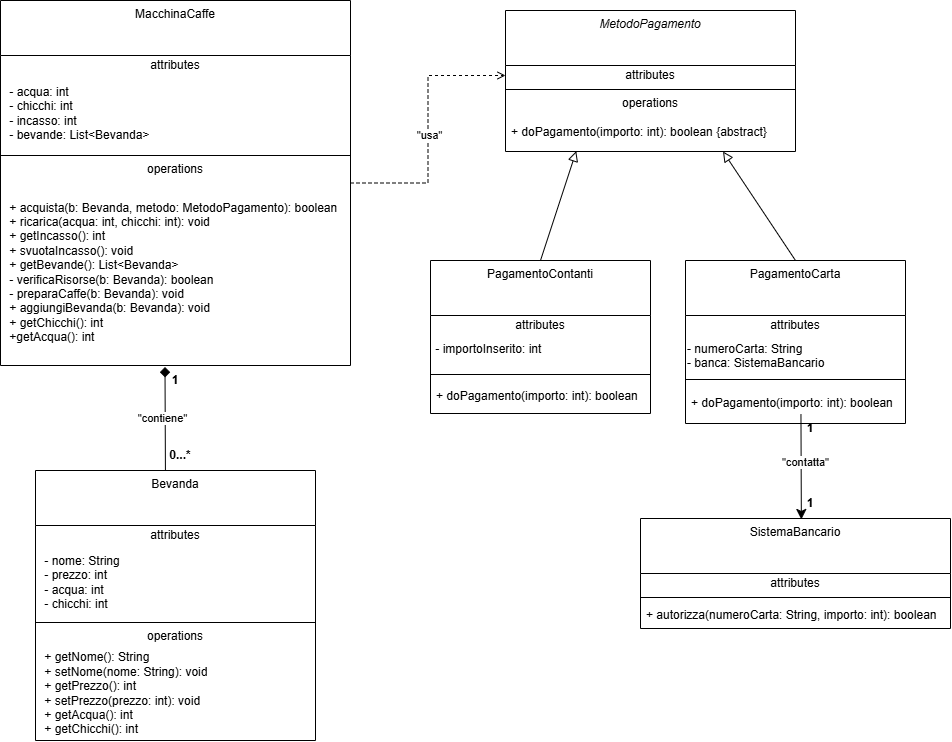

The diagram above was exported from draw.io. Its source (the exported page's mxGraphModel, read from the mxfile embedded in the PNG):
<mxGraphModel dx="989" dy="808" grid="1" gridSize="10" guides="1" tooltips="1" connect="1" arrows="1" fold="1" page="1" pageScale="1" pageWidth="1169" pageHeight="827" math="0" shadow="0">
  <root>
    <mxCell id="0" />
    <mxCell id="1" parent="0" />
    <mxCell id="Iz1-LUOF0DnqosxZ2C7d-8" edge="1" parent="1" source="1teteoOkLymXfrAWbAMc-1" style="edgeStyle=orthogonalEdgeStyle;rounded=0;orthogonalLoop=1;jettySize=auto;html=1;entryX=0;entryY=0.5;entryDx=0;entryDy=0;endArrow=open;endFill=0;dashed=1;" target="1teteoOkLymXfrAWbAMc-10">
      <mxGeometry relative="1" as="geometry" />
    </mxCell>
    <mxCell id="Iz1-LUOF0DnqosxZ2C7d-22" connectable="0" parent="Iz1-LUOF0DnqosxZ2C7d-8" style="edgeLabel;html=1;align=center;verticalAlign=middle;resizable=0;points=[];" value="&quot;usa&quot;" vertex="1">
      <mxGeometry relative="1" x="-0.04" y="-1" as="geometry">
        <mxPoint as="offset" />
      </mxGeometry>
    </mxCell>
    <mxCell id="1teteoOkLymXfrAWbAMc-1" parent="1" style="swimlane;fontStyle=0;align=center;verticalAlign=top;childLayout=stackLayout;horizontal=1;startSize=55;horizontalStack=0;resizeParent=1;resizeParentMax=0;resizeLast=0;collapsible=0;marginBottom=0;html=1;whiteSpace=wrap;" value="MacchinaC&lt;span style=&quot;background-color: transparent; color: light-dark(#000000, var(--ge-light-color, #ffffff));&quot;&gt;affe&lt;/span&gt;" vertex="1">
      <mxGeometry height="365" width="350" x="155" y="60" as="geometry" />
    </mxCell>
    <mxCell id="1teteoOkLymXfrAWbAMc-2" parent="1teteoOkLymXfrAWbAMc-1" style="text;html=1;strokeColor=none;fillColor=none;align=center;verticalAlign=middle;spacingLeft=4;spacingRight=4;overflow=hidden;rotatable=0;points=[[0,0.5],[1,0.5]];portConstraint=eastwest;whiteSpace=wrap;" value="attributes" vertex="1">
      <mxGeometry height="20" width="350" y="55" as="geometry" />
    </mxCell>
    <mxCell id="1teteoOkLymXfrAWbAMc-3" parent="1teteoOkLymXfrAWbAMc-1" style="text;html=1;strokeColor=none;fillColor=none;align=left;verticalAlign=middle;spacingLeft=4;spacingRight=4;overflow=hidden;rotatable=0;points=[[0,0.5],[1,0.5]];portConstraint=eastwest;whiteSpace=wrap;" value="&lt;div&gt;&amp;nbsp;- acqua: int&lt;/div&gt;&lt;div&gt;&amp;nbsp;- chicchi: int&lt;/div&gt;&lt;div&gt;&amp;nbsp;- incasso: int&lt;/div&gt;&lt;div&gt;&amp;nbsp;- bevande: List&amp;lt;Bevanda&amp;gt;&lt;/div&gt;" vertex="1">
      <mxGeometry height="76" width="350" y="75" as="geometry" />
    </mxCell>
    <mxCell id="1teteoOkLymXfrAWbAMc-6" parent="1teteoOkLymXfrAWbAMc-1" style="line;strokeWidth=1;fillColor=none;align=left;verticalAlign=middle;spacingTop=-1;spacingLeft=3;spacingRight=3;rotatable=0;labelPosition=right;points=[];portConstraint=eastwest;" value="" vertex="1">
      <mxGeometry height="8" width="350" y="151" as="geometry" />
    </mxCell>
    <mxCell id="1teteoOkLymXfrAWbAMc-7" parent="1teteoOkLymXfrAWbAMc-1" style="text;html=1;strokeColor=none;fillColor=none;align=center;verticalAlign=middle;spacingLeft=4;spacingRight=4;overflow=hidden;rotatable=0;points=[[0,0.5],[1,0.5]];portConstraint=eastwest;whiteSpace=wrap;" value="operations" vertex="1">
      <mxGeometry height="20" width="350" y="159" as="geometry" />
    </mxCell>
    <mxCell id="1teteoOkLymXfrAWbAMc-8" parent="1teteoOkLymXfrAWbAMc-1" style="text;html=1;strokeColor=none;fillColor=none;align=left;verticalAlign=middle;spacingLeft=4;spacingRight=4;overflow=hidden;rotatable=0;points=[[0,0.5],[1,0.5]];portConstraint=eastwest;whiteSpace=wrap;" value="&amp;nbsp;+ acquista(b: Bevanda, metodo: MetodoPagamento): boolean&lt;div&gt;&amp;nbsp;+ ricarica(acqua: int, chicchi: int): void&lt;br&gt;&amp;nbsp;+ getIncasso(): int&lt;br&gt;&amp;nbsp;+ svuotaIncasso(): void&lt;br&gt;&amp;nbsp;+ getBevande(): List&amp;lt;Bevanda&amp;gt;&lt;br&gt;&amp;nbsp;- verificaRisorse(b: Bevanda): boolean&lt;br&gt;&amp;nbsp;- preparaCaffe(b: Bevanda): void&lt;/div&gt;&lt;div&gt;&amp;nbsp;+ aggiungiBevanda(b: Bevanda): void&lt;/div&gt;&lt;div&gt;&amp;nbsp;+ getChicchi(): int&lt;/div&gt;&lt;div&gt;&amp;nbsp;+getAcqua(): int&lt;/div&gt;" vertex="1">
      <mxGeometry height="186" width="350" y="179" as="geometry" />
    </mxCell>
    <mxCell id="1teteoOkLymXfrAWbAMc-9" parent="1" style="swimlane;fontStyle=0;align=center;verticalAlign=top;childLayout=stackLayout;horizontal=1;startSize=55;horizontalStack=0;resizeParent=1;resizeParentMax=0;resizeLast=0;collapsible=0;marginBottom=0;html=1;whiteSpace=wrap;" value="&lt;i style=&quot;&quot;&gt;Metodo&lt;/i&gt;&lt;i style=&quot;background-color: transparent; color: light-dark(#000000, var(--ge-light-color, #ffffff));&quot;&gt;Pagamento&lt;/i&gt;" vertex="1">
      <mxGeometry height="141" width="290" x="660" y="70" as="geometry" />
    </mxCell>
    <mxCell id="1teteoOkLymXfrAWbAMc-10" parent="1teteoOkLymXfrAWbAMc-9" style="text;html=1;strokeColor=none;fillColor=none;align=center;verticalAlign=middle;spacingLeft=4;spacingRight=4;overflow=hidden;rotatable=0;points=[[0,0.5],[1,0.5]];portConstraint=eastwest;whiteSpace=wrap;" value="attributes" vertex="1">
      <mxGeometry height="20" width="290" y="55" as="geometry" />
    </mxCell>
    <mxCell id="1teteoOkLymXfrAWbAMc-14" parent="1teteoOkLymXfrAWbAMc-9" style="line;strokeWidth=1;fillColor=none;align=left;verticalAlign=middle;spacingTop=-1;spacingLeft=3;spacingRight=3;rotatable=0;labelPosition=right;points=[];portConstraint=eastwest;" value="" vertex="1">
      <mxGeometry height="8" width="290" y="75" as="geometry" />
    </mxCell>
    <mxCell id="1teteoOkLymXfrAWbAMc-15" parent="1teteoOkLymXfrAWbAMc-9" style="text;html=1;strokeColor=none;fillColor=none;align=center;verticalAlign=middle;spacingLeft=4;spacingRight=4;overflow=hidden;rotatable=0;points=[[0,0.5],[1,0.5]];portConstraint=eastwest;whiteSpace=wrap;" value="operations" vertex="1">
      <mxGeometry height="20" width="290" y="83" as="geometry" />
    </mxCell>
    <mxCell id="1teteoOkLymXfrAWbAMc-16" parent="1teteoOkLymXfrAWbAMc-9" style="text;html=1;strokeColor=none;fillColor=none;align=left;verticalAlign=middle;spacingLeft=4;spacingRight=4;overflow=hidden;rotatable=0;points=[[0,0.5],[1,0.5]];portConstraint=eastwest;whiteSpace=wrap;" value="+ doPagamento(importo: int): boolean   {abstract}" vertex="1">
      <mxGeometry height="38" width="290" y="103" as="geometry" />
    </mxCell>
    <mxCell id="1teteoOkLymXfrAWbAMc-17" parent="1" style="swimlane;fontStyle=0;align=center;verticalAlign=top;childLayout=stackLayout;horizontal=1;startSize=55;horizontalStack=0;resizeParent=1;resizeParentMax=0;resizeLast=0;collapsible=0;marginBottom=0;html=1;whiteSpace=wrap;" value="PagamentoC&lt;span style=&quot;background-color: transparent; color: light-dark(#000000, var(--ge-light-color, #ffffff));&quot;&gt;ontanti&lt;/span&gt;" vertex="1">
      <mxGeometry height="153" width="220" x="585" y="320" as="geometry" />
    </mxCell>
    <mxCell id="1teteoOkLymXfrAWbAMc-18" parent="1teteoOkLymXfrAWbAMc-17" style="text;html=1;strokeColor=none;fillColor=none;align=center;verticalAlign=middle;spacingLeft=4;spacingRight=4;overflow=hidden;rotatable=0;points=[[0,0.5],[1,0.5]];portConstraint=eastwest;whiteSpace=wrap;" value="attributes" vertex="1">
      <mxGeometry height="20" width="220" y="55" as="geometry" />
    </mxCell>
    <mxCell id="Iz1-LUOF0DnqosxZ2C7d-6" parent="1teteoOkLymXfrAWbAMc-17" style="text;whiteSpace=wrap;html=1;" value="&amp;nbsp;- importoInserito: int" vertex="1">
      <mxGeometry height="35" width="220" y="75" as="geometry" />
    </mxCell>
    <mxCell id="1teteoOkLymXfrAWbAMc-22" parent="1teteoOkLymXfrAWbAMc-17" style="line;strokeWidth=1;fillColor=none;align=left;verticalAlign=middle;spacingTop=-1;spacingLeft=3;spacingRight=3;rotatable=0;labelPosition=right;points=[];portConstraint=eastwest;" value="" vertex="1">
      <mxGeometry height="8" width="220" y="110" as="geometry" />
    </mxCell>
    <mxCell id="1teteoOkLymXfrAWbAMc-23" parent="1teteoOkLymXfrAWbAMc-17" style="text;html=1;strokeColor=none;fillColor=none;align=left;verticalAlign=middle;spacingLeft=4;spacingRight=4;overflow=hidden;rotatable=0;points=[[0,0.5],[1,0.5]];portConstraint=eastwest;whiteSpace=wrap;" value="+ doPagamento(importo: int): boolean" vertex="1">
      <mxGeometry height="35" width="220" y="118" as="geometry" />
    </mxCell>
    <mxCell id="1teteoOkLymXfrAWbAMc-25" parent="1" style="swimlane;fontStyle=0;align=center;verticalAlign=top;childLayout=stackLayout;horizontal=1;startSize=55;horizontalStack=0;resizeParent=1;resizeParentMax=0;resizeLast=0;collapsible=0;marginBottom=0;html=1;whiteSpace=wrap;" value="PagamentoC&lt;span style=&quot;background-color: transparent; color: light-dark(#000000, var(--ge-light-color, #ffffff));&quot;&gt;arta&lt;/span&gt;" vertex="1">
      <mxGeometry height="163" width="220" x="840" y="320" as="geometry" />
    </mxCell>
    <mxCell id="1teteoOkLymXfrAWbAMc-26" parent="1teteoOkLymXfrAWbAMc-25" style="text;html=1;strokeColor=none;fillColor=none;align=center;verticalAlign=middle;spacingLeft=4;spacingRight=4;overflow=hidden;rotatable=0;points=[[0,0.5],[1,0.5]];portConstraint=eastwest;whiteSpace=wrap;" value="attributes" vertex="1">
      <mxGeometry height="20" width="220" y="55" as="geometry" />
    </mxCell>
    <mxCell id="Iz1-LUOF0DnqosxZ2C7d-13" parent="1teteoOkLymXfrAWbAMc-25" style="text;whiteSpace=wrap;html=1;" value="- numeroCarta: String&lt;div&gt;- banca: SistemaBancario&lt;/div&gt;" vertex="1">
      <mxGeometry height="40" width="220" y="75" as="geometry" />
    </mxCell>
    <mxCell id="1teteoOkLymXfrAWbAMc-30" parent="1teteoOkLymXfrAWbAMc-25" style="line;strokeWidth=1;fillColor=none;align=left;verticalAlign=middle;spacingTop=-1;spacingLeft=3;spacingRight=3;rotatable=0;labelPosition=right;points=[];portConstraint=eastwest;" value="" vertex="1">
      <mxGeometry height="8" width="220" y="115" as="geometry" />
    </mxCell>
    <mxCell id="1teteoOkLymXfrAWbAMc-31" parent="1teteoOkLymXfrAWbAMc-25" style="text;html=1;strokeColor=none;fillColor=none;align=left;verticalAlign=middle;spacingLeft=4;spacingRight=4;overflow=hidden;rotatable=0;points=[[0,0.5],[1,0.5]];portConstraint=eastwest;whiteSpace=wrap;" value="+ doPagamento(importo: int): boolean" vertex="1">
      <mxGeometry height="40" width="220" y="123" as="geometry" />
    </mxCell>
    <mxCell id="1teteoOkLymXfrAWbAMc-35" edge="1" parent="1" source="1teteoOkLymXfrAWbAMc-17" style="endArrow=block;html=1;rounded=0;align=center;verticalAlign=bottom;endFill=0;labelBackgroundColor=none;endSize=8;exitX=0.5;exitY=0;exitDx=0;exitDy=0;entryX=0.244;entryY=0.991;entryDx=0;entryDy=0;entryPerimeter=0;" target="1teteoOkLymXfrAWbAMc-16" value="">
      <mxGeometry relative="1" as="geometry">
        <mxPoint x="500" y="280" as="sourcePoint" />
        <mxPoint x="740" y="280" as="targetPoint" />
      </mxGeometry>
    </mxCell>
    <mxCell id="1teteoOkLymXfrAWbAMc-37" edge="1" parent="1" source="1teteoOkLymXfrAWbAMc-25" style="endArrow=block;html=1;rounded=0;align=center;verticalAlign=bottom;endFill=0;labelBackgroundColor=none;endSize=8;exitX=0.5;exitY=0;exitDx=0;exitDy=0;entryX=0.75;entryY=1;entryDx=0;entryDy=0;" target="1teteoOkLymXfrAWbAMc-9" value="">
      <mxGeometry relative="1" as="geometry">
        <mxPoint x="650" y="458" as="sourcePoint" />
        <mxPoint x="758" y="330" as="targetPoint" />
      </mxGeometry>
    </mxCell>
    <mxCell id="N5l38Am5XyEopZXmfqZl-1" parent="1" style="swimlane;fontStyle=0;align=center;verticalAlign=top;childLayout=stackLayout;horizontal=1;startSize=55;horizontalStack=0;resizeParent=1;resizeParentMax=0;resizeLast=0;collapsible=0;marginBottom=0;html=1;whiteSpace=wrap;" value="Bevanda" vertex="1">
      <mxGeometry height="270" width="280" x="190" y="530" as="geometry" />
    </mxCell>
    <mxCell id="N5l38Am5XyEopZXmfqZl-2" parent="N5l38Am5XyEopZXmfqZl-1" style="text;html=1;strokeColor=none;fillColor=none;align=center;verticalAlign=middle;spacingLeft=4;spacingRight=4;overflow=hidden;rotatable=0;points=[[0,0.5],[1,0.5]];portConstraint=eastwest;whiteSpace=wrap;" value="attributes" vertex="1">
      <mxGeometry height="20" width="280" y="55" as="geometry" />
    </mxCell>
    <mxCell id="Iz1-LUOF0DnqosxZ2C7d-1" parent="N5l38Am5XyEopZXmfqZl-1" style="text;html=1;strokeColor=none;fillColor=none;align=left;verticalAlign=middle;spacingLeft=4;spacingRight=4;overflow=hidden;rotatable=0;points=[[0,0.5],[1,0.5]];portConstraint=eastwest;whiteSpace=wrap;" value="&amp;nbsp;- nome: String&lt;div&gt;&amp;nbsp;- prezzo: int&lt;/div&gt;&lt;div&gt;&amp;nbsp;- acqua: int&lt;/div&gt;&lt;div&gt;&amp;nbsp;- chicchi: int&lt;/div&gt;" vertex="1">
      <mxGeometry height="73" width="280" y="75" as="geometry" />
    </mxCell>
    <mxCell id="N5l38Am5XyEopZXmfqZl-6" parent="N5l38Am5XyEopZXmfqZl-1" style="line;strokeWidth=1;fillColor=none;align=left;verticalAlign=middle;spacingTop=-1;spacingLeft=3;spacingRight=3;rotatable=0;labelPosition=right;points=[];portConstraint=eastwest;" value="" vertex="1">
      <mxGeometry height="8" width="280" y="148" as="geometry" />
    </mxCell>
    <mxCell id="N5l38Am5XyEopZXmfqZl-7" parent="N5l38Am5XyEopZXmfqZl-1" style="text;html=1;strokeColor=none;fillColor=none;align=center;verticalAlign=middle;spacingLeft=4;spacingRight=4;overflow=hidden;rotatable=0;points=[[0,0.5],[1,0.5]];portConstraint=eastwest;whiteSpace=wrap;" value="operations" vertex="1">
      <mxGeometry height="20" width="280" y="156" as="geometry" />
    </mxCell>
    <mxCell id="N5l38Am5XyEopZXmfqZl-8" parent="N5l38Am5XyEopZXmfqZl-1" style="text;html=1;strokeColor=none;fillColor=none;align=left;verticalAlign=middle;spacingLeft=4;spacingRight=4;overflow=hidden;rotatable=0;points=[[0,0.5],[1,0.5]];portConstraint=eastwest;whiteSpace=wrap;" value="&amp;nbsp;+ getNome(): String&lt;div&gt;&amp;nbsp;+ setNome(nome:&amp;nbsp;&lt;span style=&quot;background-color: transparent; color: light-dark(#000000, var(--ge-light-color, #ffffff));&quot;&gt;String&lt;/span&gt;&lt;span style=&quot;background-color: transparent; color: light-dark(#000000, var(--ge-light-color, #ffffff));&quot;&gt;): void&lt;/span&gt;&lt;/div&gt;&lt;div&gt;&lt;div&gt;&amp;nbsp;+ getPrezzo(): int&lt;/div&gt;&lt;div&gt;&amp;nbsp;+ setPrezzo(prezzo: int): void&lt;/div&gt;&lt;div&gt;&amp;nbsp;+ getAcqua(): int&lt;/div&gt;&lt;div&gt;&amp;nbsp;+ getChicchi(): int&lt;/div&gt;&lt;/div&gt;" vertex="1">
      <mxGeometry height="94" width="280" y="176" as="geometry" />
    </mxCell>
    <mxCell id="N5l38Am5XyEopZXmfqZl-9" edge="1" parent="1" source="N5l38Am5XyEopZXmfqZl-1" style="endArrow=diamond;startArrow=none;endFill=1;startFill=0;endSize=8;html=1;verticalAlign=bottom;labelBackgroundColor=none;strokeWidth=1;rounded=0;exitX=0.464;exitY=0;exitDx=0;exitDy=0;entryX=0.47;entryY=1.008;entryDx=0;entryDy=0;exitPerimeter=0;entryPerimeter=0;" target="1teteoOkLymXfrAWbAMc-8" value="">
      <mxGeometry relative="1" width="160" as="geometry">
        <mxPoint x="390" y="565" as="sourcePoint" />
        <mxPoint x="570" y="490" as="targetPoint" />
      </mxGeometry>
    </mxCell>
    <mxCell id="Iz1-LUOF0DnqosxZ2C7d-20" connectable="0" parent="N5l38Am5XyEopZXmfqZl-9" style="edgeLabel;html=1;align=center;verticalAlign=middle;resizable=0;points=[];" value="&quot;contiene&quot;" vertex="1">
      <mxGeometry relative="1" x="0.0303" y="3" as="geometry">
        <mxPoint as="offset" />
      </mxGeometry>
    </mxCell>
    <mxCell id="Iz1-LUOF0DnqosxZ2C7d-2" parent="1" style="swimlane;fontStyle=0;align=center;verticalAlign=top;childLayout=stackLayout;horizontal=1;startSize=55;horizontalStack=0;resizeParent=1;resizeParentMax=0;resizeLast=0;collapsible=0;marginBottom=0;html=1;whiteSpace=wrap;" value="SistemaBancario" vertex="1">
      <mxGeometry height="110" width="310" x="795" y="578" as="geometry" />
    </mxCell>
    <mxCell id="Iz1-LUOF0DnqosxZ2C7d-3" parent="Iz1-LUOF0DnqosxZ2C7d-2" style="text;html=1;strokeColor=none;fillColor=none;align=center;verticalAlign=middle;spacingLeft=4;spacingRight=4;overflow=hidden;rotatable=0;points=[[0,0.5],[1,0.5]];portConstraint=eastwest;whiteSpace=wrap;" value="attributes" vertex="1">
      <mxGeometry height="20" width="310" y="55" as="geometry" />
    </mxCell>
    <mxCell id="Iz1-LUOF0DnqosxZ2C7d-4" parent="Iz1-LUOF0DnqosxZ2C7d-2" style="line;strokeWidth=1;fillColor=none;align=left;verticalAlign=middle;spacingTop=-1;spacingLeft=3;spacingRight=3;rotatable=0;labelPosition=right;points=[];portConstraint=eastwest;" value="" vertex="1">
      <mxGeometry height="8" width="310" y="75" as="geometry" />
    </mxCell>
    <mxCell id="Iz1-LUOF0DnqosxZ2C7d-5" parent="Iz1-LUOF0DnqosxZ2C7d-2" style="text;html=1;strokeColor=none;fillColor=none;align=left;verticalAlign=middle;spacingLeft=4;spacingRight=4;overflow=hidden;rotatable=0;points=[[0,0.5],[1,0.5]];portConstraint=eastwest;whiteSpace=wrap;" value="+ autorizza(numeroCarta: String, importo: int): boolean" vertex="1">
      <mxGeometry height="27" width="310" y="83" as="geometry" />
    </mxCell>
    <mxCell id="Iz1-LUOF0DnqosxZ2C7d-11" parent="1" style="text;html=1;whiteSpace=wrap;strokeColor=none;fillColor=none;align=center;verticalAlign=middle;rounded=0;" value="&lt;b&gt;1&lt;/b&gt;" vertex="1">
      <mxGeometry height="30" width="60" x="300" y="425" as="geometry" />
    </mxCell>
    <mxCell id="Iz1-LUOF0DnqosxZ2C7d-12" parent="1" style="text;html=1;whiteSpace=wrap;strokeColor=none;fillColor=none;align=center;verticalAlign=middle;rounded=0;" value="&lt;b&gt;0...*&lt;/b&gt;" vertex="1">
      <mxGeometry height="30" width="50" x="310" y="500" as="geometry" />
    </mxCell>
    <mxCell id="Iz1-LUOF0DnqosxZ2C7d-15" edge="1" parent="1" source="Iz1-LUOF0DnqosxZ2C7d-16" style="endArrow=classic;startArrow=none;endFill=1;startFill=0;endSize=8;html=1;verticalAlign=bottom;labelBackgroundColor=none;strokeWidth=1;rounded=0;exitX=0.341;exitY=0.019;exitDx=0;exitDy=0;entryX=0.317;entryY=1.032;entryDx=0;entryDy=0;exitPerimeter=0;entryPerimeter=0;" target="Iz1-LUOF0DnqosxZ2C7d-17" value="">
      <mxGeometry relative="1" width="160" as="geometry">
        <mxPoint x="950" y="578" as="sourcePoint" />
        <mxPoint x="950" y="474" as="targetPoint" />
      </mxGeometry>
    </mxCell>
    <mxCell id="Iz1-LUOF0DnqosxZ2C7d-21" connectable="0" parent="Iz1-LUOF0DnqosxZ2C7d-15" style="edgeLabel;html=1;align=center;verticalAlign=middle;resizable=0;points=[];" value="&quot;contatta&quot;" vertex="1">
      <mxGeometry relative="1" x="-0.085" y="4" as="geometry">
        <mxPoint as="offset" />
      </mxGeometry>
    </mxCell>
    <mxCell id="Iz1-LUOF0DnqosxZ2C7d-16" parent="1" style="text;html=1;whiteSpace=wrap;strokeColor=none;fillColor=none;align=center;verticalAlign=middle;rounded=0;" value="&lt;b&gt;1&lt;/b&gt;" vertex="1">
      <mxGeometry height="30" width="60" x="935" y="473" as="geometry" />
    </mxCell>
    <mxCell id="Iz1-LUOF0DnqosxZ2C7d-17" parent="1" style="text;html=1;whiteSpace=wrap;strokeColor=none;fillColor=none;align=center;verticalAlign=middle;rounded=0;" value="&lt;b&gt;1&lt;/b&gt;" vertex="1">
      <mxGeometry height="30" width="50" x="940" y="548" as="geometry" />
    </mxCell>
  </root>
</mxGraphModel>